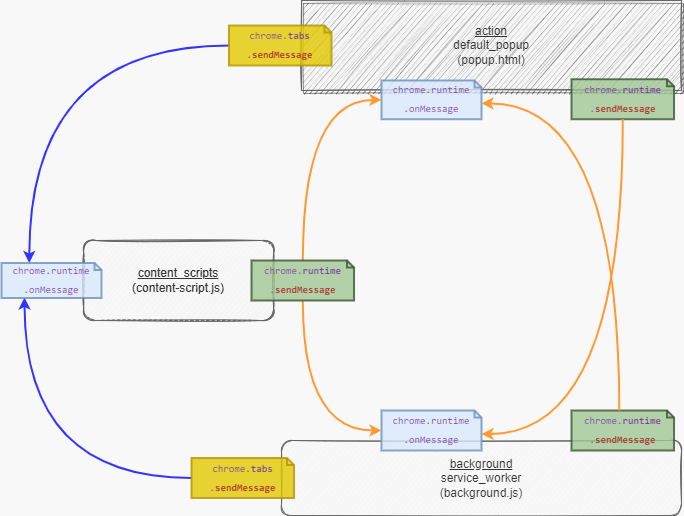

The diagram above was exported from draw.io. Its source (the exported page's mxGraphModel, read from the mxfile embedded in the PNG):
<mxGraphModel dx="1079" dy="539" grid="1" gridSize="10" guides="1" tooltips="1" connect="1" arrows="1" fold="1" page="1" pageScale="1" pageWidth="827" pageHeight="1169" background="#f8f8f8" math="0" shadow="0">
  <root>
    <mxCell id="0" />
    <mxCell id="1" parent="0" />
    <mxCell id="20" style="edgeStyle=orthogonalEdgeStyle;html=1;entryX=0.278;entryY=0;entryDx=0;entryDy=0;curved=1;exitX=0;exitY=0.5;exitDx=0;exitDy=0;strokeColor=#3333FF;strokeWidth=2;exitPerimeter=0;entryPerimeter=0;" parent="1" source="22" target="45" edge="1">
      <mxGeometry relative="1" as="geometry" />
    </mxCell>
    <mxCell id="16" value="&lt;u&gt;background&lt;/u&gt;&lt;br&gt;service_worker&lt;br&gt;(background.js)" style="whiteSpace=wrap;html=1;shadow=0;glass=0;sketch=1;rounded=1;fillColor=#f5f5f5;strokeColor=#666666;fillStyle=hachure;fontColor=#333333;" parent="1" vertex="1">
      <mxGeometry x="310" y="520" width="400" height="75" as="geometry" />
    </mxCell>
    <mxCell id="2" value="&lt;u&gt;action&lt;/u&gt;&lt;br&gt;default_popup&lt;br&gt;(popup.html)" style="whiteSpace=wrap;html=1;shadow=1;sketch=1;fillColor=#f5f5f5;strokeColor=#666666;fillStyle=hachure;fontColor=#333333;" parent="1" vertex="1">
      <mxGeometry x="330" y="80" width="380" height="90" as="geometry" />
    </mxCell>
    <mxCell id="22" value="&lt;div style=&quot;color: rgb(51 , 51 , 51) ; font-family: &amp;#34;consolas&amp;#34; , &amp;#34;courier new&amp;#34; , monospace ; line-height: 19px&quot;&gt;&lt;div style=&quot;font-family: &amp;#34;consolas&amp;#34; , &amp;#34;courier new&amp;#34; , monospace ; line-height: 19px&quot;&gt;&lt;span style=&quot;color: rgb(122 , 62 , 157)&quot;&gt;chrome&lt;/span&gt;&lt;span style=&quot;color: rgb(119 , 119 , 119)&quot;&gt;.&lt;/span&gt;&lt;span style=&quot;color: rgb(122 , 62 , 157)&quot;&gt;&lt;b&gt;tabs&lt;/b&gt;&lt;/span&gt;&lt;/div&gt;&lt;div style=&quot;font-family: &amp;#34;consolas&amp;#34; , &amp;#34;courier new&amp;#34; , monospace ; line-height: 19px&quot;&gt;&lt;span style=&quot;color: rgb(119 , 119 , 119)&quot;&gt;.&lt;/span&gt;&lt;span style=&quot;color: rgb(170 , 55 , 49) ; font-weight: bold&quot;&gt;sendMessage&lt;/span&gt;&lt;/div&gt;&lt;/div&gt;" style="shape=note;strokeWidth=2;fontSize=10;size=7;whiteSpace=wrap;html=1;fillColor=#e3c800;strokeColor=#B09500;rounded=1;shadow=0;glass=0;sketch=0;fillStyle=hachure;opacity=80;fontColor=#000000;" parent="1" vertex="1">
      <mxGeometry x="257.435641025641" y="105" width="102.56410256410255" height="40" as="geometry" />
    </mxCell>
    <mxCell id="42" value="&lt;div style=&quot;color: rgb(51 , 51 , 51) ; font-family: &amp;#34;consolas&amp;#34; , &amp;#34;courier new&amp;#34; , monospace ; line-height: 19px ; font-size: 10px&quot;&gt;&lt;span style=&quot;color: rgb(122 , 62 , 157) ; font-size: 10px&quot;&gt;chrome&lt;/span&gt;&lt;span style=&quot;color: rgb(119 , 119 , 119) ; font-size: 10px&quot;&gt;.&lt;/span&gt;&lt;span style=&quot;color: rgb(122 , 62 , 157) ; font-size: 10px&quot;&gt;runtime&lt;/span&gt;&lt;/div&gt;&lt;div style=&quot;color: rgb(51 , 51 , 51) ; font-family: &amp;#34;consolas&amp;#34; , &amp;#34;courier new&amp;#34; , monospace ; line-height: 19px ; font-size: 10px&quot;&gt;&lt;span style=&quot;color: rgb(119 , 119 , 119) ; font-size: 10px&quot;&gt;.&lt;/span&gt;&lt;span style=&quot;color: rgb(122 , 62 , 157) ; font-size: 10px&quot;&gt;onMessage&lt;/span&gt;&lt;/div&gt;" style="shape=note;strokeWidth=2;fontSize=10;size=7;whiteSpace=wrap;html=1;fillColor=#dae8fc;strokeColor=#6c8ebf;rounded=1;shadow=0;glass=0;sketch=0;fillStyle=hachure;spacing=2;opacity=80;" parent="1" vertex="1">
      <mxGeometry x="410" y="490" width="100" height="40" as="geometry" />
    </mxCell>
    <mxCell id="43" value="&lt;div style=&quot;color: rgb(51 , 51 , 51) ; font-family: &amp;#34;consolas&amp;#34; , &amp;#34;courier new&amp;#34; , monospace ; line-height: 19px ; font-size: 10px&quot;&gt;&lt;span style=&quot;color: rgb(122 , 62 , 157) ; font-size: 10px&quot;&gt;chrome&lt;/span&gt;&lt;span style=&quot;color: rgb(119 , 119 , 119) ; font-size: 10px&quot;&gt;.&lt;/span&gt;&lt;span style=&quot;color: rgb(122 , 62 , 157) ; font-size: 10px&quot;&gt;runtime&lt;/span&gt;&lt;/div&gt;&lt;div style=&quot;color: rgb(51 , 51 , 51) ; font-family: &amp;#34;consolas&amp;#34; , &amp;#34;courier new&amp;#34; , monospace ; line-height: 19px ; font-size: 10px&quot;&gt;&lt;span style=&quot;color: rgb(119 , 119 , 119) ; font-size: 10px&quot;&gt;.&lt;/span&gt;&lt;span style=&quot;color: rgb(122 , 62 , 157) ; font-size: 10px&quot;&gt;onMessage&lt;/span&gt;&lt;/div&gt;" style="shape=note;strokeWidth=2;fontSize=10;size=7;whiteSpace=wrap;html=1;fillColor=#dae8fc;strokeColor=#6c8ebf;rounded=1;shadow=0;glass=0;sketch=0;fillStyle=hachure;opacity=80;" parent="1" vertex="1">
      <mxGeometry x="410" y="160" width="100" height="38.75" as="geometry" />
    </mxCell>
    <mxCell id="47" style="edgeStyle=orthogonalEdgeStyle;html=1;curved=1;strokeColor=#FF9933;strokeWidth=2;entryX=0.5;entryY=0;entryDx=0;entryDy=0;startArrow=classic;startFill=1;endArrow=none;endFill=0;entryPerimeter=0;exitX=0;exitY=0.5;exitDx=0;exitDy=0;exitPerimeter=0;" parent="1" source="43" target="41" edge="1">
      <mxGeometry relative="1" as="geometry">
        <mxPoint x="410" y="179" as="sourcePoint" />
        <mxPoint x="390" y="730" as="targetPoint" />
      </mxGeometry>
    </mxCell>
    <mxCell id="48" value="&lt;div style=&quot;color: rgb(51 , 51 , 51) ; font-family: &amp;#34;consolas&amp;#34; , &amp;#34;courier new&amp;#34; , monospace ; line-height: 19px&quot;&gt;&lt;div style=&quot;font-family: &amp;#34;consolas&amp;#34; , &amp;#34;courier new&amp;#34; , monospace ; line-height: 19px&quot;&gt;&lt;span style=&quot;color: rgb(122 , 62 , 157)&quot;&gt;chrome&lt;/span&gt;&lt;span style=&quot;color: rgb(119 , 119 , 119)&quot;&gt;.&lt;/span&gt;&lt;span style=&quot;color: rgb(122 , 62 , 157)&quot;&gt;&lt;b&gt;runtime&lt;/b&gt;&lt;/span&gt;&lt;/div&gt;&lt;div style=&quot;font-family: &amp;#34;consolas&amp;#34; , &amp;#34;courier new&amp;#34; , monospace ; line-height: 19px&quot;&gt;&lt;span style=&quot;color: rgb(119 , 119 , 119)&quot;&gt;.&lt;/span&gt;&lt;span style=&quot;color: rgb(170 , 55 , 49) ; font-weight: bold&quot;&gt;sendMessage&lt;/span&gt;&lt;/div&gt;&lt;/div&gt;" style="shape=note;strokeWidth=2;fontSize=10;size=7;whiteSpace=wrap;html=1;fillColor=#A1C793;strokeColor=#3A5431;rounded=1;shadow=0;glass=0;sketch=0;fillStyle=hachure;opacity=80;fontColor=#ffffff;" parent="1" vertex="1">
      <mxGeometry x="599.995641025641" y="158.75" width="102.56410256410255" height="40" as="geometry" />
    </mxCell>
    <mxCell id="49" value="&lt;div style=&quot;color: rgb(51 , 51 , 51) ; font-family: &amp;#34;consolas&amp;#34; , &amp;#34;courier new&amp;#34; , monospace ; line-height: 19px&quot;&gt;&lt;div style=&quot;font-family: &amp;#34;consolas&amp;#34; , &amp;#34;courier new&amp;#34; , monospace ; line-height: 19px&quot;&gt;&lt;span style=&quot;color: rgb(122 , 62 , 157)&quot;&gt;chrome&lt;/span&gt;&lt;span style=&quot;color: rgb(119 , 119 , 119)&quot;&gt;.&lt;/span&gt;&lt;span style=&quot;color: rgb(122 , 62 , 157)&quot;&gt;&lt;b&gt;runtime&lt;/b&gt;&lt;/span&gt;&lt;/div&gt;&lt;div style=&quot;font-family: &amp;#34;consolas&amp;#34; , &amp;#34;courier new&amp;#34; , monospace ; line-height: 19px&quot;&gt;&lt;span style=&quot;color: rgb(119 , 119 , 119)&quot;&gt;.&lt;/span&gt;&lt;span style=&quot;color: rgb(170 , 55 , 49) ; font-weight: bold&quot;&gt;sendMessage&lt;/span&gt;&lt;/div&gt;&lt;/div&gt;" style="shape=note;strokeWidth=2;fontSize=10;size=7;whiteSpace=wrap;html=1;fillColor=#A1C793;strokeColor=#3A5431;rounded=1;shadow=0;glass=0;sketch=0;fillStyle=hachure;opacity=80;fontColor=#ffffff;" parent="1" vertex="1">
      <mxGeometry x="599.995641025641" y="490" width="102.56410256410255" height="40" as="geometry" />
    </mxCell>
    <mxCell id="50" style="edgeStyle=orthogonalEdgeStyle;html=1;curved=1;strokeColor=#FF9933;strokeWidth=2;entryX=0.5;entryY=1;entryDx=0;entryDy=0;startArrow=classic;startFill=1;endArrow=none;endFill=0;entryPerimeter=0;" parent="1" source="42" target="41" edge="1">
      <mxGeometry relative="1" as="geometry">
        <mxPoint x="319" y="460.58124999999995" as="sourcePoint" />
        <mxPoint x="301.2776923076922" y="600" as="targetPoint" />
      </mxGeometry>
    </mxCell>
    <mxCell id="51" style="edgeStyle=orthogonalEdgeStyle;html=1;curved=1;strokeColor=#3333FF;strokeWidth=2;startArrow=classic;startFill=1;endArrow=none;endFill=0;entryX=0;entryY=0.5;entryDx=0;entryDy=0;entryPerimeter=0;exitX=0.23;exitY=0.986;exitDx=0;exitDy=0;exitPerimeter=0;" parent="1" source="45" target="54" edge="1">
      <mxGeometry relative="1" as="geometry">
        <mxPoint x="60" y="490" as="sourcePoint" />
        <mxPoint x="215" y="700" as="targetPoint" />
      </mxGeometry>
    </mxCell>
    <mxCell id="52" style="edgeStyle=orthogonalEdgeStyle;html=1;curved=1;strokeColor=#FF9933;strokeWidth=2;entryX=0;entryY=0;entryDx=47.78205128205128;entryDy=0;startArrow=classic;startFill=1;endArrow=none;endFill=0;entryPerimeter=0;exitX=0;exitY=0;exitDx=100;exitDy=22.875;exitPerimeter=0;" parent="1" source="43" target="49" edge="1">
      <mxGeometry relative="1" as="geometry">
        <mxPoint x="313" y="709" as="sourcePoint" />
        <mxPoint x="311.2776923076922" y="650" as="targetPoint" />
      </mxGeometry>
    </mxCell>
    <mxCell id="54" value="&lt;div style=&quot;color: rgb(51 , 51 , 51) ; font-family: &amp;#34;consolas&amp;#34; , &amp;#34;courier new&amp;#34; , monospace ; line-height: 19px&quot;&gt;&lt;div style=&quot;font-family: &amp;#34;consolas&amp;#34; , &amp;#34;courier new&amp;#34; , monospace ; line-height: 19px&quot;&gt;&lt;span style=&quot;color: rgb(122 , 62 , 157)&quot;&gt;chrome&lt;/span&gt;&lt;span style=&quot;color: rgb(119 , 119 , 119)&quot;&gt;.&lt;/span&gt;&lt;span style=&quot;color: rgb(122 , 62 , 157)&quot;&gt;&lt;b&gt;tabs&lt;/b&gt;&lt;/span&gt;&lt;/div&gt;&lt;div style=&quot;font-family: &amp;#34;consolas&amp;#34; , &amp;#34;courier new&amp;#34; , monospace ; line-height: 19px&quot;&gt;&lt;span style=&quot;color: rgb(119 , 119 , 119)&quot;&gt;.&lt;/span&gt;&lt;span style=&quot;color: rgb(170 , 55 , 49) ; font-weight: bold&quot;&gt;sendMessage&lt;/span&gt;&lt;/div&gt;&lt;/div&gt;" style="shape=note;strokeWidth=2;fontSize=10;size=7;whiteSpace=wrap;html=1;fillColor=#e3c800;strokeColor=#B09500;rounded=1;shadow=0;glass=0;sketch=0;fillStyle=hachure;opacity=80;fontColor=#000000;" parent="1" vertex="1">
      <mxGeometry x="219.99564102564105" y="537.5" width="102.56410256410255" height="40" as="geometry" />
    </mxCell>
    <mxCell id="55" style="edgeStyle=orthogonalEdgeStyle;html=1;curved=1;strokeColor=#FF9933;strokeWidth=2;startArrow=classic;startFill=1;endArrow=none;endFill=0;exitX=0;exitY=0;exitDx=100;exitDy=23.5;exitPerimeter=0;entryX=0.5;entryY=1;entryDx=0;entryDy=0;entryPerimeter=0;" parent="1" source="42" target="48" edge="1">
      <mxGeometry relative="1" as="geometry">
        <mxPoint x="340" y="660" as="sourcePoint" />
        <mxPoint x="427.7776923076922" y="700" as="targetPoint" />
      </mxGeometry>
    </mxCell>
    <mxCell id="56" value="" style="group" vertex="1" connectable="0" parent="1">
      <mxGeometry x="112.17" y="320" width="190" height="80" as="geometry" />
    </mxCell>
    <mxCell id="8" value="content_scripts&lt;br&gt;(content-script.js)" style="whiteSpace=wrap;html=1;shadow=0;glass=0;sketch=1;rounded=1;fillStyle=hachure;fillColor=#f5f5f5;fontColor=#333333;strokeColor=#666666;" parent="56" vertex="1">
      <mxGeometry width="190" height="80" as="geometry" />
    </mxCell>
    <mxCell id="19" value="&lt;u&gt;content_scripts&lt;/u&gt;&lt;br&gt;(content-script.js)" style="whiteSpace=wrap;html=1;shadow=0;glass=0;sketch=1;rounded=1;fillColor=#f5f5f5;strokeColor=#666666;fillStyle=hachure;fontColor=#333333;" parent="56" vertex="1">
      <mxGeometry width="190" height="80" as="geometry" />
    </mxCell>
    <mxCell id="41" value="&lt;div style=&quot;color: rgb(51 , 51 , 51) ; font-family: &amp;#34;consolas&amp;#34; , &amp;#34;courier new&amp;#34; , monospace ; line-height: 19px&quot;&gt;&lt;div style=&quot;font-family: &amp;#34;consolas&amp;#34; , &amp;#34;courier new&amp;#34; , monospace ; line-height: 19px&quot;&gt;&lt;span style=&quot;color: rgb(122 , 62 , 157)&quot;&gt;chrome&lt;/span&gt;&lt;span style=&quot;color: rgb(119 , 119 , 119)&quot;&gt;.&lt;/span&gt;&lt;span style=&quot;color: rgb(122 , 62 , 157)&quot;&gt;&lt;b&gt;runtime&lt;/b&gt;&lt;/span&gt;&lt;/div&gt;&lt;div style=&quot;font-family: &amp;#34;consolas&amp;#34; , &amp;#34;courier new&amp;#34; , monospace ; line-height: 19px&quot;&gt;&lt;span style=&quot;color: rgb(119 , 119 , 119)&quot;&gt;.&lt;/span&gt;&lt;span style=&quot;color: rgb(170 , 55 , 49) ; font-weight: bold&quot;&gt;sendMessage&lt;/span&gt;&lt;/div&gt;&lt;/div&gt;" style="shape=note;strokeWidth=2;fontSize=10;size=7;whiteSpace=wrap;html=1;fillColor=#A1C793;strokeColor=#3A5431;rounded=1;shadow=0;glass=0;sketch=0;fillStyle=hachure;opacity=80;fontColor=#ffffff;" parent="1" vertex="1">
      <mxGeometry x="279.995641025641" y="340" width="102.56410256410255" height="40" as="geometry" />
    </mxCell>
    <mxCell id="45" value="&lt;div style=&quot;color: rgb(51 , 51 , 51) ; font-family: &amp;#34;consolas&amp;#34; , &amp;#34;courier new&amp;#34; , monospace ; line-height: 19px ; font-size: 10px&quot;&gt;&lt;span style=&quot;color: rgb(122 , 62 , 157) ; font-size: 10px&quot;&gt;chrome&lt;/span&gt;&lt;span style=&quot;color: rgb(119 , 119 , 119) ; font-size: 10px&quot;&gt;.&lt;/span&gt;&lt;span style=&quot;color: rgb(122 , 62 , 157) ; font-size: 10px&quot;&gt;runtime&lt;/span&gt;&lt;/div&gt;&lt;div style=&quot;color: rgb(51 , 51 , 51) ; font-family: &amp;#34;consolas&amp;#34; , &amp;#34;courier new&amp;#34; , monospace ; line-height: 19px ; font-size: 10px&quot;&gt;&lt;span style=&quot;color: rgb(119 , 119 , 119) ; font-size: 10px&quot;&gt;.&lt;/span&gt;&lt;span style=&quot;color: rgb(122 , 62 , 157) ; font-size: 10px&quot;&gt;onMessage&lt;/span&gt;&lt;/div&gt;" style="shape=note;strokeWidth=2;fontSize=10;size=7;whiteSpace=wrap;html=1;fillColor=#dae8fc;strokeColor=#6c8ebf;rounded=1;shadow=0;glass=0;sketch=0;fillStyle=hachure;opacity=80;" parent="1" vertex="1">
      <mxGeometry x="30" y="342.5" width="100" height="35" as="geometry" />
    </mxCell>
  </root>
</mxGraphModel>